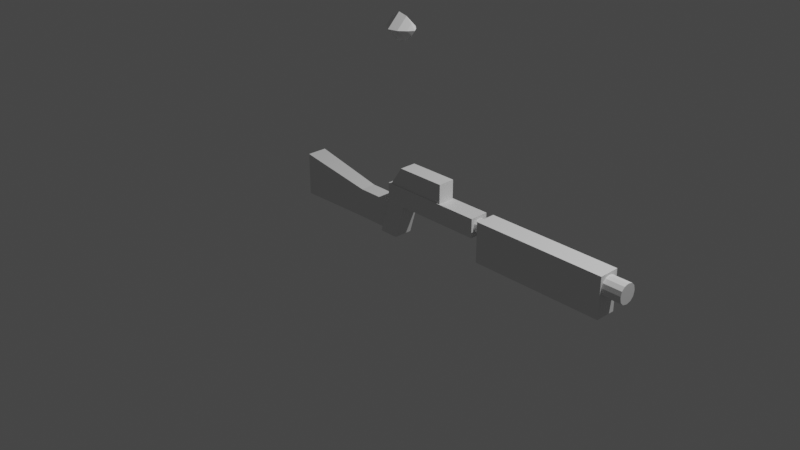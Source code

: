 # Source: guns.blend  (saved by Blender 3.5.10; exported with 4.5.12 LTS)
import bpy
from mathutils import Matrix  # noqa: F401  (used for matrix-valued properties, if any)

bpy.ops.wm.read_factory_settings(use_empty=True)
scene = bpy.context.scene
scene.name = 'Scene'

# ---- collections
col_collection = bpy.data.collections.new('Collection'); scene.collection.children.link(col_collection)

# ---- materials (node trees are filled in below, after node groups)
mat_material = bpy.data.materials.new('Material')
mat_material.alpha_threshold = 0.0
mat_material.use_transparent_shadow = False
mat_material.roughness = 0.5
mat_material.line_color = (0.0, 0.0, 0.0, 1.0)

# ---- material node trees
mat_material.use_nodes = True; mat_material.node_tree.nodes.clear()
_N = mat_material.node_tree.nodes; _L = mat_material.node_tree.links
n0 = _N.new('ShaderNodeOutputMaterial'); n0.name = 'Material Output'; n0.location = (300, 300)
n1 = _N.new('ShaderNodeBsdfPrincipled'); n1.name = 'Principled BSDF'; n1.location = (10, 300)
n1.distribution = 'GGX'
n1.subsurface_method = 'RANDOM_WALK_SKIN'
n1.inputs[3].default_value = 1.45
n1.inputs[27].default_value = (0.0, 0.0, 0.0, 1.0)
n1.inputs[28].default_value = 1.0
_L.new(n1.outputs[0], n0.inputs[0])
n0.is_active_output = True

# ---- world
world_world = bpy.data.worlds.new('World'); scene.world = world_world
world_world.use_nodes = True; world_world.node_tree.nodes.clear()
_N = world_world.node_tree.nodes; _L = world_world.node_tree.links
n0 = _N.new('ShaderNodeOutputWorld'); n0.name = 'World Output'; n0.location = (300, 300)
n1 = _N.new('ShaderNodeBackground'); n1.name = 'Background'; n1.location = (10, 300)
n1.inputs[0].default_value = (0.05088, 0.05088, 0.05088, 1.0)
_L.new(n1.outputs[0], n0.inputs[0])
n0.is_active_output = True
world_world.color = (0.05088, 0.05088, 0.05088)
world_world.use_sun_shadow = False
world_world.sun_shadow_jitter_overblur = 0.0

# ---- cameras
cam_camera = bpy.data.cameras.new('Camera')
cam_camera.clip_end = 100.0
cam_camera.ortho_scale = 7.314

# ---- lights
light_light = bpy.data.lights.new('Light', 'POINT')
light_light.transmission_factor = 0.0
light_light.energy = 1000.0
light_light.shadow_soft_size = 0.1
light_light.shadow_maximum_resolution = 0.006
light_light.use_absolute_resolution = True

# ---- meshes
me_pistol = bpy.data.meshes.new('pistol')
me_pistol.from_pydata([(0.1683, 0.1, 0.4174), (0.1683, 0.1, 0.2174), (0.1683, -0.1, 0.4174), (0.1683, -0.1, 0.2174), (1.088, 0.1, 0.4174), (1.088, 0.1, 0.2174), (1.088, -0.1, 0.4174), (1.088, -0.1, 0.2174), (-0.04585, 0.1, 0.4174), (-0.04585, 0.1, 0.2174), (-0.04585, -0.1, 0.4174), (-0.04585, -0.1, 0.2174), (0.05752, -0.1, -0.1528), (0.05752, 0.1, -0.1528), (-0.1566, -0.1, -0.1528), (-0.1566, 0.1, -0.1528), (1.088, 0.003463, 0.2458), (1.088, 0.07161, 0.314), (1.088, 0.09996, 0.2175), (1.088, 0.03754, 0.2549), (1.088, 0.06248, 0.2799), (1.088, -0.07161, 0.314), (1.088, -0.003463, 0.2458), (1.088, -0.09996, 0.2175), (1.088, -0.06248, 0.2799), (1.088, -0.03754, 0.2549), (1.088, -0.003463, 0.389), (1.088, -0.07161, 0.3209), (1.088, -0.09996, 0.4174), (1.088, -0.03754, 0.3799), (1.088, -0.06248, 0.355), (1.088, 0.07161, 0.3209), (1.088, 0.003463, 0.389), (1.088, 0.09996, 0.4174), (1.088, 0.06248, 0.355), (1.088, 0.03754, 0.3799), (1.522, 0.07161, 0.314), (1.522, 0.003463, 0.2458), (1.522, 0.06248, 0.2799), (1.522, 0.03754, 0.2549), (1.522, -0.003463, 0.2458), (1.522, -0.07161, 0.314), (1.522, -0.03754, 0.2549), (1.522, -0.06248, 0.2799), (1.522, -0.07161, 0.3209), (1.522, -0.003463, 0.389), (1.522, -0.06248, 0.355), (1.522, -0.03754, 0.3799), (1.522, 0.003463, 0.389), (1.522, 0.07161, 0.3209), (1.522, 0.03754, 0.3799), (1.522, 0.06248, 0.355)], [], [(0, 4, 6, 2), (3, 2, 6, 7), (31, 17, 36, 49), (5, 1, 3, 7), (2, 3, 11, 10), (5, 4, 0, 1), (9, 8, 10, 11), (1, 0, 8, 9), (9, 11, 14, 15), (0, 2, 10, 8), (12, 13, 15, 14), (3, 1, 13, 12), (11, 3, 12, 14), (1, 9, 15, 13), (4, 5, 18, 17, 31, 33), (40, 42, 43, 41, 44, 46, 47, 45, 48, 50, 51, 49, 36, 38, 39, 37), (5, 7, 23, 22, 16, 18), (26, 32, 48, 45), (6, 4, 33, 32, 26, 28), (7, 6, 28, 27, 21, 23), (21, 27, 44, 41), (16, 19, 18), (19, 20, 18), (20, 17, 18), (21, 24, 23), (24, 25, 23), (25, 22, 23), (26, 29, 28), (29, 30, 28), (30, 27, 28), (31, 34, 33), (34, 35, 33), (35, 32, 33), (21, 41, 43, 24), (24, 43, 42, 25), (25, 42, 40, 22), (36, 17, 20, 38), (38, 20, 19, 39), (39, 19, 16, 37), (31, 49, 51, 34), (34, 51, 50, 35), (35, 50, 48, 32), (44, 27, 30, 46), (46, 30, 29, 47), (47, 29, 26, 45), (16, 22, 40, 37)])
_uv = me_pistol.uv_layers.new(name='UVMap')
_uv.uv.foreach_set('vector', [0.625, 0.5, 0.875, 0.5, 0.875, 0.75, 0.625, 0.75, 0.375, 0.75, 0.625, 0.75, 0.625, 1.0, 0.375, 1.0, 0.506, 0.25, 0.494, 0.25, 0.494, 0.25, 0.506, 0.25, 0.125, 0.5, 0.375, 0.5, 0.375, 0.75, 0.125, 0.75, 0.625, 0.75, 0.375, 0.75, 0.375, 0.75, 0.625, 0.75, 0.375, 0.25, 0.625, 0.25, 0.625, 0.5, 0.375, 0.5, 0.375, 0.5, 0.625, 0.5, 0.625, 0.75, 0.375, 0.75, 0.375, 0.5, 0.625, 0.5, 0.625, 0.5, 0.375, 0.5, 0.375, 0.5, 0.375, 0.75, 0.375, 0.75, 0.375, 0.5, 0.625, 0.5, 0.625, 0.75, 0.625, 0.75, 0.625, 0.5, 0.375, 0.75, 0.375, 0.5, 0.375, 0.5, 0.375, 0.75, 0.375, 0.75, 0.375, 0.5, 0.375, 0.5, 0.375, 0.75, 0.375, 0.75, 0.375, 0.75, 0.375, 0.75, 0.375, 0.75, 0.375, 0.5, 0.375, 0.5, 0.375, 0.5, 0.375, 0.5, 0.625, 0.25, 0.375, 0.25, 0.375, 0.25, 0.494, 0.25, 0.506, 0.25, 0.625, 0.25, 0.375, 0.119, 0.3909, 0.05948, 0.4345, 0.01594, 0.494, 0.0, 0.506, 0.0, 0.5655, 0.01594, 0.6091, 0.05948, 0.625, 0.119, 0.625, 0.131, 0.6091, 0.1905, 0.5655, 0.2341, 0.506, 0.25, 0.494, 0.25, 0.4345, 0.2341, 0.3909, 0.1905, 0.375, 0.131, 0.125, 0.5, 0.125, 0.75, 0.125, 0.75, 0.125, 0.631, 0.125, 0.619, 0.125, 0.5, 0.875, 0.631, 0.875, 0.619, 0.875, 0.619, 0.875, 0.631, 0.875, 0.75, 0.875, 0.5, 0.875, 0.5, 0.875, 0.619, 0.875, 0.631, 0.875, 0.75, 0.375, 1.0, 0.625, 1.0, 0.625, 1.0, 0.506, 1.0, 0.494, 1.0, 0.375, 1.0, 0.494, 1.0, 0.506, 1.0, 0.506, 1.0, 0.494, 1.0, 0.125, 0.619, 0.125, 0.5595, 0.125, 0.5, 0.125, 0.5595, 0.125, 0.5159, 0.125, 0.5, 0.125, 0.5159, 0.125, 0.5, 0.125, 0.5, 0.125, 0.75, 0.125, 0.7341, 0.125, 0.75, 0.125, 0.7341, 0.125, 0.6905, 0.125, 0.75, 0.125, 0.6905, 0.125, 0.631, 0.125, 0.75, 0.625, 1.0, 0.6091, 1.0, 0.625, 1.0, 0.6091, 1.0, 0.5655, 1.0, 0.625, 1.0, 0.5655, 1.0, 0.506, 1.0, 0.625, 1.0, 0.506, 0.25, 0.5655, 0.25, 0.625, 0.25, 0.5655, 0.25, 0.6091, 0.25, 0.625, 0.25, 0.6091, 0.25, 0.625, 0.25, 0.625, 0.25, 0.494, 1.0, 0.494, 1.0, 0.375, 1.0, 0.375, 1.0, 0.125, 0.75, 0.125, 0.75, 0.125, 0.6905, 0.125, 0.6905, 0.125, 0.6905, 0.125, 0.6905, 0.125, 0.631, 0.125, 0.631, 0.494, 0.25, 0.494, 0.25, 0.375, 0.25, 0.375, 0.25, 0.125, 0.5, 0.125, 0.5, 0.125, 0.5595, 0.125, 0.5595, 0.125, 0.5595, 0.125, 0.5595, 0.125, 0.619, 0.125, 0.619, 0.506, 0.25, 0.506, 0.25, 0.5655, 0.25, 0.5655, 0.25, 0.5655, 0.25, 0.5655, 0.25, 0.625, 0.25, 0.625, 0.25, 0.875, 0.5, 0.875, 0.5, 0.875, 0.619, 0.875, 0.619, 0.506, 1.0, 0.506, 1.0, 0.5655, 1.0, 0.5655, 1.0, 0.5655, 1.0, 0.5655, 1.0, 0.625, 1.0, 0.625, 1.0, 0.875, 0.75, 0.875, 0.75, 0.875, 0.631, 0.875, 0.631, 0.125, 0.619, 0.125, 0.631, 0.125, 0.631, 0.125, 0.619])
me_pistol.materials.append(mat_material)
me_pistol.use_mirror_vertex_groups = False
me_pistol.update()
me_aim = bpy.data.meshes.new('aim')
me_aim.from_pydata([(0.6554, -0.08912, 0.3963), (0.6554, -0.08912, 0.619), (0.6554, 0.08912, 0.3963), (0.6554, 0.08912, 0.619), (-0.02961, -0.08912, 0.3963), (0.1221, -0.08912, 0.619), (-0.02961, 0.08912, 0.3963), (0.1221, 0.08912, 0.619)], [], [(0, 1, 3, 2), (2, 3, 7, 6), (6, 7, 5, 4), (4, 5, 1, 0), (7, 3, 1, 5)])
_uv = me_aim.uv_layers.new(name='UVMap')
_uv.uv.foreach_set('vector', [0.375, 0.0, 0.625, 0.0, 0.625, 0.25, 0.375, 0.25, 0.375, 0.25, 0.625, 0.25, 0.625, 0.5, 0.375, 0.5, 0.375, 0.5, 0.625, 0.5, 0.625, 0.75, 0.375, 0.75, 0.375, 0.75, 0.625, 0.75, 0.625, 1.0, 0.375, 1.0, 0.625, 0.5, 0.875, 0.5, 0.875, 0.75, 0.625, 0.75])
me_aim.update()
me_barrel = bpy.data.meshes.new('barrel')
me_barrel.from_pydata([(2.59, -0.1099, -0.006092), (2.59, -0.1099, 0.4188), (2.59, 0.1099, -0.006092), (2.59, 0.1099, 0.4188), (1.165, -0.1099, -0.006092), (1.165, -0.1099, 0.4188), (1.165, 0.1099, -0.006092), (1.165, 0.1099, 0.4188), (2.59, 0.006502, 0.1933), (2.59, 0.09696, 0.2837), (2.59, 0.1028, 0.103), (2.59, 0.05173, 0.2054), (2.59, 0.08484, 0.2385), (2.59, -0.09696, 0.2837), (2.59, -0.006502, 0.1933), (2.59, -0.1028, 0.103), (2.59, -0.08484, 0.2385), (2.59, -0.05173, 0.2054), (2.59, -0.006502, 0.3937), (2.59, -0.09696, 0.3033), (2.59, -0.1099, 0.4187), (2.59, -0.05173, 0.3816), (2.59, -0.08484, 0.3485), (2.59, 0.09696, 0.3033), (2.59, 0.006502, 0.3937), (2.59, 0.1099, 0.4187), (2.59, 0.08484, 0.3485), (2.59, 0.05173, 0.3816), (2.791, 0.09696, 0.2837), (2.791, 0.006502, 0.1933), (2.791, 0.08484, 0.2385), (2.791, 0.05173, 0.2054), (2.791, -0.006502, 0.1933), (2.791, -0.09696, 0.2837), (2.791, -0.05173, 0.2054), (2.791, -0.08484, 0.2385), (2.791, -0.09696, 0.3033), (2.791, -0.006502, 0.3937), (2.791, -0.08484, 0.3485), (2.791, -0.05173, 0.3816), (2.791, 0.006502, 0.3937), (2.791, 0.09696, 0.3033), (2.791, 0.05173, 0.3816), (2.791, 0.08484, 0.3485)], [], [(32, 34, 35, 33, 36, 38, 39, 37, 40, 42, 43, 41, 28, 30, 31, 29), (2, 3, 7, 6), (6, 7, 5, 4), (4, 5, 1, 0), (2, 6, 4, 0), (7, 3, 1, 5), (13, 19, 36, 33), (23, 9, 28, 41), (2, 0, 15, 14, 8, 10), (18, 24, 40, 37), (0, 1, 20, 19, 13, 15), (1, 3, 25, 24, 18, 20), (3, 2, 10, 9, 23, 25), (8, 11, 10), (11, 12, 10), (12, 9, 10), (13, 16, 15), (16, 17, 15), (17, 14, 15), (18, 21, 20), (21, 22, 20), (22, 19, 20), (23, 26, 25), (26, 27, 25), (27, 24, 25), (8, 29, 31, 11), (11, 31, 30, 12), (12, 30, 28, 9), (40, 24, 27, 42), (42, 27, 26, 43), (43, 26, 23, 41), (18, 37, 39, 21), (21, 39, 38, 22), (22, 38, 36, 19), (32, 14, 17, 34), (34, 17, 16, 35), (35, 16, 13, 33), (8, 14, 32, 29)])
_uv = me_barrel.uv_layers.new(name='UVMap')
_uv.uv.foreach_set('vector', [0.375, 0.1166, 0.3901, 0.05831, 0.4314, 0.01562, 0.4878, 0.0, 0.5122, 0.0, 0.5686, 0.01562, 0.6099, 0.05831, 0.625, 0.1166, 0.625, 0.1334, 0.6099, 0.1917, 0.5686, 0.2344, 0.5122, 0.25, 0.4878, 0.25, 0.4314, 0.2344, 0.3901, 0.1917, 0.375, 0.1334, 0.375, 0.25, 0.625, 0.25, 0.625, 0.5, 0.375, 0.5, 0.375, 0.5, 0.625, 0.5, 0.625, 0.75, 0.375, 0.75, 0.375, 0.75, 0.625, 0.75, 0.625, 1.0, 0.375, 1.0, 0.125, 0.5, 0.375, 0.5, 0.375, 0.75, 0.125, 0.75, 0.625, 0.5, 0.875, 0.5, 0.875, 0.75, 0.625, 0.75, 0.4878, 1.0, 0.5122, 1.0, 0.5122, 1.0, 0.4878, 1.0, 0.5122, 0.25, 0.4878, 0.25, 0.4878, 0.25, 0.5122, 0.25, 0.125, 0.5, 0.125, 0.75, 0.125, 0.75, 0.125, 0.6334, 0.125, 0.6166, 0.125, 0.5, 0.875, 0.6334, 0.875, 0.6166, 0.875, 0.6166, 0.875, 0.6334, 0.375, 1.0, 0.625, 1.0, 0.625, 1.0, 0.5122, 1.0, 0.4878, 1.0, 0.375, 1.0, 0.875, 0.75, 0.875, 0.5, 0.875, 0.5, 0.875, 0.6166, 0.875, 0.6334, 0.875, 0.75, 0.625, 0.25, 0.375, 0.25, 0.375, 0.25, 0.4878, 0.25, 0.5122, 0.25, 0.625, 0.25, 0.125, 0.6166, 0.125, 0.5583, 0.125, 0.5, 0.125, 0.5583, 0.125, 0.5156, 0.125, 0.5, 0.125, 0.5156, 0.125, 0.5, 0.125, 0.5, 0.125, 0.75, 0.125, 0.7344, 0.125, 0.75, 0.125, 0.7344, 0.125, 0.6917, 0.125, 0.75, 0.125, 0.6917, 0.125, 0.6334, 0.125, 0.75, 0.625, 1.0, 0.6099, 1.0, 0.625, 1.0, 0.6099, 1.0, 0.5686, 1.0, 0.625, 1.0, 0.5686, 1.0, 0.5122, 1.0, 0.625, 1.0, 0.5122, 0.25, 0.5686, 0.25, 0.625, 0.25, 0.5686, 0.25, 0.6099, 0.25, 0.625, 0.25, 0.6099, 0.25, 0.625, 0.25, 0.625, 0.25, 0.125, 0.6166, 0.125, 0.6166, 0.125, 0.5583, 0.125, 0.5583, 0.125, 0.5583, 0.125, 0.5583, 0.125, 0.5, 0.125, 0.5, 0.375, 0.25, 0.375, 0.25, 0.4878, 0.25, 0.4878, 0.25, 0.875, 0.6166, 0.875, 0.6166, 0.875, 0.5, 0.875, 0.5, 0.625, 0.25, 0.625, 0.25, 0.5686, 0.25, 0.5686, 0.25, 0.5686, 0.25, 0.5686, 0.25, 0.5122, 0.25, 0.5122, 0.25, 0.875, 0.6334, 0.875, 0.6334, 0.875, 0.75, 0.875, 0.75, 0.625, 1.0, 0.625, 1.0, 0.5686, 1.0, 0.5686, 1.0, 0.5686, 1.0, 0.5686, 1.0, 0.5122, 1.0, 0.5122, 1.0, 0.125, 0.6334, 0.125, 0.6334, 0.125, 0.6917, 0.125, 0.6917, 0.125, 0.6917, 0.125, 0.6917, 0.125, 0.75, 0.125, 0.75, 0.375, 1.0, 0.375, 1.0, 0.4878, 1.0, 0.4878, 1.0, 0.125, 0.6166, 0.125, 0.6334, 0.125, 0.6334, 0.125, 0.6166])
me_barrel.update()
me_pistol_fire = bpy.data.meshes.new('pistol_fire')
me_pistol_fire.from_pydata([(-0.1, 0.0, -0.07566), (-0.1, -0.07566, 0.0), (-0.1, 0.07566, 0.0), (-0.1, 0.0, 0.07566), (0.1, 0.0, -0.118), (0.1, -0.118, 0.0), (0.1, 0.118, 0.0), (0.1, 0.0, 0.118), (0.0, 0.1414, 0.0), (0.0, 0.0, 0.1414), (0.0, 0.0, -0.1414), (0.0, -0.1414, 0.0), (0.1667, 0.0, 0.05936), (0.1667, 0.05936, 0.0), (0.1667, 0.0, -0.05936), (0.1667, -0.05936, 0.0), (0.2084, 0.0, 0.0), (0.2084, 0.0, 0.0), (0.2084, 0.0, 0.0), (0.2084, 0.0, 0.0)], [], [(0, 1, 3, 2), (8, 9, 7, 6), (7, 5, 15, 12), (10, 11, 1, 0), (8, 6, 4, 10), (9, 3, 1, 11), (7, 9, 11, 5), (2, 8, 10, 0), (4, 5, 11, 10), (2, 3, 9, 8), (15, 14, 18, 19), (6, 7, 12, 13), (5, 4, 14, 15), (4, 6, 13, 14), (17, 16, 19, 18), (14, 13, 17, 18), (12, 15, 19, 16), (13, 12, 16, 17)])
_uv = me_pistol_fire.uv_layers.new(name='UVMap')
_uv.uv.foreach_set('vector', [0.375, 0.0, 0.625, 0.0, 0.625, 0.25, 0.375, 0.25, 0.375, 0.375, 0.625, 0.375, 0.625, 0.5, 0.375, 0.5, 0.625, 0.5, 0.625, 0.75, 0.625, 0.75, 0.625, 0.5, 0.375, 0.875, 0.625, 0.875, 0.625, 1.0, 0.375, 1.0, 0.25, 0.5, 0.375, 0.5, 0.375, 0.75, 0.25, 0.75, 0.75, 0.5, 0.875, 0.5, 0.875, 0.75, 0.75, 0.75, 0.625, 0.5, 0.75, 0.5, 0.75, 0.75, 0.625, 0.75, 0.125, 0.5, 0.25, 0.5, 0.25, 0.75, 0.125, 0.75, 0.375, 0.75, 0.625, 0.75, 0.625, 0.875, 0.375, 0.875, 0.375, 0.25, 0.625, 0.25, 0.625, 0.375, 0.375, 0.375, 0.625, 0.75, 0.375, 0.75, 0.375, 0.75, 0.625, 0.75, 0.375, 0.5, 0.625, 0.5, 0.625, 0.5, 0.375, 0.5, 0.625, 0.75, 0.375, 0.75, 0.375, 0.75, 0.625, 0.75, 0.375, 0.75, 0.375, 0.5, 0.375, 0.5, 0.375, 0.75, 0.375, 0.5, 0.625, 0.5, 0.625, 0.75, 0.375, 0.75, 0.375, 0.75, 0.375, 0.5, 0.375, 0.5, 0.375, 0.75, 0.625, 0.5, 0.625, 0.75, 0.625, 0.75, 0.625, 0.5, 0.375, 0.5, 0.625, 0.5, 0.625, 0.5, 0.375, 0.5])
me_pistol_fire.update()
me_bullet = bpy.data.meshes.new('bullet')
me_bullet.from_pydata([(-0.07071, -0.1414, -0.07071), (0.07071, -0.1414, 0.07071), (-0.1707, -1.688e-09, 0.02929), (-0.02929, -1.688e-09, 0.1707), (0.02929, 2.037e-09, -0.1707), (0.1707, 2.037e-09, -0.02929), (-0.07071, 0.1414, -0.07071), (0.07071, 0.1414, 0.07071), (-0.1472, -0.08621, -0.02525), (-9.218e-10, -0.1724, -9.516e-07), (0.02525, -0.08621, 0.1472), (-0.1219, 5.239e-10, 0.1219), (-0.1472, 0.08621, -0.02525), (0.02525, 0.08621, 0.1472), (8.955e-11, 0.1724, -9.545e-07), (-0.02525, 0.08621, -0.1472), (0.1472, 0.08621, 0.02525), (0.1219, -1.746e-10, -0.1219), (-0.02525, -0.08621, -0.1472), (0.1472, -0.08621, 0.02525), (-0.08395, -0.1187, 0.08395), (-0.08395, 0.1187, 0.08395), (0.08395, 0.1187, -0.08395), (0.08395, -0.1187, -0.08395), (-0.1187, 6.403e-10, -0.1187), (0.1187, -1.921e-09, 0.1187)], [], [(0, 9, 20, 8), (9, 1, 10, 20), (20, 10, 3, 11), (8, 20, 11, 2), (2, 11, 21, 12), (11, 3, 13, 21), (21, 13, 7, 14), (12, 21, 14, 6), (6, 14, 22, 15), (14, 7, 16, 22), (22, 16, 5, 17), (15, 22, 17, 4), (4, 17, 23, 18), (17, 5, 19, 23), (23, 19, 1, 9), (18, 23, 9, 0), (2, 12, 24, 8), (12, 6, 15, 24), (24, 15, 4, 18), (8, 24, 18, 0), (7, 13, 25, 16), (13, 3, 10, 25), (25, 10, 1, 19), (16, 25, 19, 5)])
_uv = me_bullet.uv_layers.new(name='UVMap')
_uv.uv.foreach_set('vector', [0.375, 0.0, 0.5, 0.0, 0.5, 0.125, 0.375, 0.125, 0.5, 0.0, 0.625, 0.0, 0.625, 0.125, 0.5, 0.125, 0.5, 0.125, 0.625, 0.125, 0.625, 0.25, 0.5, 0.25, 0.375, 0.125, 0.5, 0.125, 0.5, 0.25, 0.375, 0.25, 0.375, 0.25, 0.5, 0.25, 0.5, 0.375, 0.375, 0.375, 0.5, 0.25, 0.625, 0.25, 0.625, 0.375, 0.5, 0.375, 0.5, 0.375, 0.625, 0.375, 0.625, 0.5, 0.5, 0.5, 0.375, 0.375, 0.5, 0.375, 0.5, 0.5, 0.375, 0.5, 0.375, 0.5, 0.5, 0.5, 0.5, 0.625, 0.375, 0.625, 0.5, 0.5, 0.625, 0.5, 0.625, 0.625, 0.5, 0.625, 0.5, 0.625, 0.625, 0.625, 0.625, 0.75, 0.5, 0.75, 0.375, 0.625, 0.5, 0.625, 0.5, 0.75, 0.375, 0.75, 0.375, 0.75, 0.5, 0.75, 0.5, 0.875, 0.375, 0.875, 0.5, 0.75, 0.625, 0.75, 0.625, 0.875, 0.5, 0.875, 0.5, 0.875, 0.625, 0.875, 0.625, 1.0, 0.5, 1.0, 0.375, 0.875, 0.5, 0.875, 0.5, 1.0, 0.375, 1.0, 0.125, 0.5, 0.25, 0.5, 0.25, 0.625, 0.125, 0.625, 0.25, 0.5, 0.375, 0.5, 0.375, 0.625, 0.25, 0.625, 0.25, 0.625, 0.375, 0.625, 0.375, 0.75, 0.25, 0.75, 0.125, 0.625, 0.25, 0.625, 0.25, 0.75, 0.125, 0.75, 0.625, 0.5, 0.75, 0.5, 0.75, 0.625, 0.625, 0.625, 0.75, 0.5, 0.875, 0.5, 0.875, 0.625, 0.75, 0.625, 0.75, 0.625, 0.875, 0.625, 0.875, 0.75, 0.75, 0.75, 0.625, 0.625, 0.75, 0.625, 0.75, 0.75, 0.625, 0.75])
me_bullet.update()
me_butt = bpy.data.meshes.new('butt')
me_butt.from_pydata([(-0.4656, -0.083, -0.1117), (-0.4656, -0.083, 0.1986), (-0.4656, 0.083, -0.1117), (-0.4656, 0.083, 0.1986), (-0.01055, -0.083, -0.1117), (-0.01055, -0.083, 0.1986), (-0.01055, 0.083, -0.1117), (-0.01055, 0.083, 0.1986), (-1.288, 0.1077, -0.1117), (-1.288, -0.1077, -0.1117), (-1.288, -0.1077, 0.3468), (-1.288, 0.1077, 0.3468)], [], [(3, 2, 8, 11), (2, 3, 7, 6), (6, 7, 5, 4), (4, 5, 1, 0), (2, 6, 4, 0), (7, 3, 1, 5), (9, 10, 11, 8), (0, 1, 10, 9), (1, 3, 11, 10), (2, 0, 9, 8)])
_uv = me_butt.uv_layers.new(name='UVMap')
_uv.uv.foreach_set('vector', [0.625, 0.25, 0.375, 0.25, 0.375, 0.25, 0.625, 0.25, 0.375, 0.25, 0.625, 0.25, 0.625, 0.5, 0.375, 0.5, 0.375, 0.5, 0.625, 0.5, 0.625, 0.75, 0.375, 0.75, 0.375, 0.75, 0.625, 0.75, 0.625, 1.0, 0.375, 1.0, 0.125, 0.5, 0.375, 0.5, 0.375, 0.75, 0.125, 0.75, 0.625, 0.5, 0.875, 0.5, 0.875, 0.75, 0.625, 0.75, 0.375, 0.0, 0.625, 0.0, 0.625, 0.25, 0.375, 0.25, 0.375, 1.0, 0.625, 1.0, 0.625, 1.0, 0.375, 1.0, 0.875, 0.75, 0.875, 0.5, 0.875, 0.5, 0.875, 0.75, 0.125, 0.5, 0.125, 0.75, 0.125, 0.75, 0.125, 0.5])
me_butt.update()

# ---- objects
ob_pistol = bpy.data.objects.new('pistol', me_pistol)
ob_light = bpy.data.objects.new('Light', light_light)
ob_camera = bpy.data.objects.new('Camera', cam_camera)
ob_aim = bpy.data.objects.new('aim', me_aim)
ob_barrel = bpy.data.objects.new('barrel', me_barrel)
ob_bullet_spaw_001 = bpy.data.objects.new('bullet_spaw.001', None)
ob_bullet_spaw = bpy.data.objects.new('bullet_spaw', None)
ob_pistol_fire = bpy.data.objects.new('pistol_fire', me_pistol_fire)
ob_bullet = bpy.data.objects.new('bullet', me_bullet)
ob_butt = bpy.data.objects.new('butt', me_butt)

# ---- transforms, parenting, visibility, modifiers, constraints
ob_pistol.location = (0.0, 0.0, 0.0)
ob_pistol.lock_rotations_4d = False
ob_pistol.empty_display_type = 'ARROWS'
ob_pistol.lineart.crease_threshold = 0.0
_m = ob_pistol.modifiers.new('Triangulate', 'TRIANGULATE')
ob_light.location = (4.076, 1.005, 5.904)
ob_light.rotation_euler = (0.6503, 0.05522, 1.866)
ob_light.lock_rotations_4d = False
ob_light.empty_display_type = 'ARROWS'
ob_light.color = (0.0, 0.0, 0.0, 0.0)
ob_light.lineart.crease_threshold = 0.0
ob_camera.location = (7.359, -6.926, 4.958)
ob_camera.rotation_euler = (1.109, 0.0, 0.8149)
ob_camera.lock_rotations_4d = False
ob_camera.empty_display_type = 'ARROWS'
ob_camera.color = (0.0, 0.0, 0.0, 0.0)
ob_camera.display_type = 'WIRE'
ob_camera.lineart.crease_threshold = 0.0
ob_aim.parent = ob_pistol
ob_aim.location = (0.0, 0.0, 0.0)
_m = ob_aim.modifiers.new('Triangulate', 'TRIANGULATE')
ob_barrel.parent = ob_pistol
ob_barrel.location = (0.0, 0.0, 0.0)
_m = ob_barrel.modifiers.new('Triangulate', 'TRIANGULATE')
ob_bullet_spaw_001.parent = ob_pistol
ob_bullet_spaw_001.location = (1.566, 0.0, 0.3173)
ob_bullet_spaw_001.empty_display_type = 'ARROWS'
ob_bullet_spaw.parent = ob_barrel
ob_bullet_spaw.location = (2.878, 0.0, 0.2985)
ob_bullet_spaw.empty_display_type = 'ARROWS'
ob_pistol_fire.location = (0.0, 0.0, 2.0)
_m = ob_pistol_fire.modifiers.new('Triangulate', 'TRIANGULATE')
ob_bullet.location = (0.0, 0.0, 4.0)
_m = ob_bullet.modifiers.new('Triangulate', 'TRIANGULATE')
ob_butt.parent = ob_pistol
ob_butt.location = (0.0, 0.0, 0.0)
_m = ob_butt.modifiers.new('Triangulate', 'TRIANGULATE')

# ---- collection membership
col_collection.objects.link(ob_pistol)
col_collection.objects.link(ob_light)
col_collection.objects.link(ob_camera)
col_collection.objects.link(ob_aim)
col_collection.objects.link(ob_barrel)
col_collection.objects.link(ob_bullet_spaw_001)
col_collection.objects.link(ob_bullet_spaw)
col_collection.objects.link(ob_pistol_fire)
col_collection.objects.link(ob_bullet)
col_collection.objects.link(ob_butt)

# ---- scene / render settings (as saved in the file)
scene.camera = ob_camera
scene.frame_start = 1; scene.frame_end = 250; scene.frame_set(1)
scene.render.engine = 'BLENDER_EEVEE_NEXT'
scene.cycles.sampling_pattern = 'TABULATED_SOBOL'
scene.view_settings.view_transform = 'Filmic'
bpy.context.view_layer.update()
